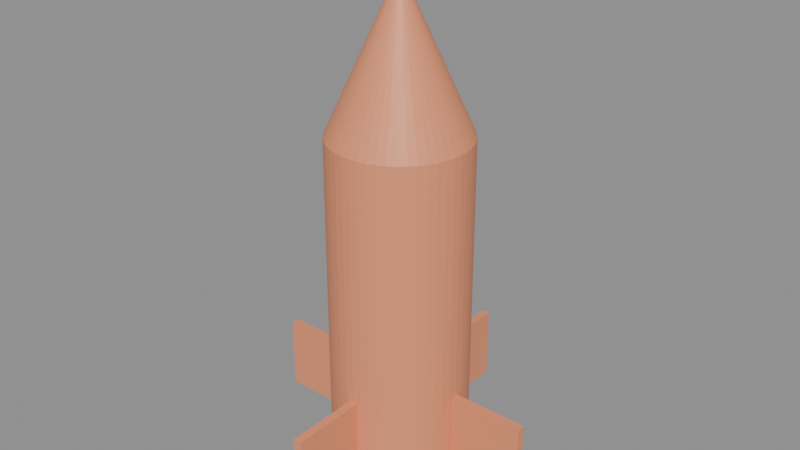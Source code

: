 # Source: rocket.blend  (saved by Blender 5.2.44; exported with 4.5.12 LTS)
import bpy
from mathutils import Matrix  # noqa: F401  (used for matrix-valued properties, if any)

bpy.ops.wm.read_factory_settings(use_empty=True)
scene = bpy.context.scene
scene.name = 'Scene'

# ---- materials (node trees are filled in below, after node groups)
mat_rocket = bpy.data.materials.new('rocket')

# ---- material node trees
mat_rocket.use_nodes = True; mat_rocket.node_tree.nodes.clear()
_N = mat_rocket.node_tree.nodes; _L = mat_rocket.node_tree.links
n0 = _N.new('ShaderNodeBsdfPrincipled'); n0.name = 'Principled BSDF'; n0.location = (-200, 100)
n0.inputs[0].default_value = (0.85, 0.3, 0.15, 1.0)
n0.inputs[10].default_value = 0.005
n1 = _N.new('ShaderNodeOutputMaterial'); n1.name = 'Material Output'; n1.location = (200, 100)
_L.new(n0.outputs[0], n1.inputs[0])
n1.is_active_output = True

# ---- meshes
me_cylinder = bpy.data.meshes.new('Cylinder')
me_cylinder.from_pydata([(0.0, 0.5, -1.2), (0.0, 0.5, 1.2), (0.06526, 0.4957, -1.2), (0.06526, 0.4957, 1.2), (0.1294, 0.483, -1.2), (0.1294, 0.483, 1.2), (0.1913, 0.4619, -1.2), (0.1913, 0.4619, 1.2), (0.25, 0.433, -1.2), (0.25, 0.433, 1.2), (0.3044, 0.3967, -1.2), (0.3044, 0.3967, 1.2), (0.3536, 0.3536, -1.2), (0.3536, 0.3536, 1.2), (0.3967, 0.3044, -1.2), (0.3967, 0.3044, 1.2), (0.433, 0.25, -1.2), (0.433, 0.25, 1.2), (0.4619, 0.1913, -1.2), (0.4619, 0.1913, 1.2), (0.483, 0.1294, -1.2), (0.483, 0.1294, 1.2), (0.4957, 0.06526, -1.2), (0.4957, 0.06526, 1.2), (0.5, 0.0, -1.2), (0.5, 0.0, 1.2), (0.4957, -0.06526, -1.2), (0.4957, -0.06526, 1.2), (0.483, -0.1294, -1.2), (0.483, -0.1294, 1.2), (0.4619, -0.1913, -1.2), (0.4619, -0.1913, 1.2), (0.433, -0.25, -1.2), (0.433, -0.25, 1.2), (0.3967, -0.3044, -1.2), (0.3967, -0.3044, 1.2), (0.3536, -0.3536, -1.2), (0.3536, -0.3536, 1.2), (0.3044, -0.3967, -1.2), (0.3044, -0.3967, 1.2), (0.25, -0.433, -1.2), (0.25, -0.433, 1.2), (0.1913, -0.4619, -1.2), (0.1913, -0.4619, 1.2), (0.1294, -0.483, -1.2), (0.1294, -0.483, 1.2), (0.06526, -0.4957, -1.2), (0.06526, -0.4957, 1.2), (0.0, -0.5, -1.2), (0.0, -0.5, 1.2), (-0.06526, -0.4957, -1.2), (-0.06526, -0.4957, 1.2), (-0.1294, -0.483, -1.2), (-0.1294, -0.483, 1.2), (-0.1913, -0.4619, -1.2), (-0.1913, -0.4619, 1.2), (-0.25, -0.433, -1.2), (-0.25, -0.433, 1.2), (-0.3044, -0.3967, -1.2), (-0.3044, -0.3967, 1.2), (-0.3536, -0.3536, -1.2), (-0.3536, -0.3536, 1.2), (-0.3967, -0.3044, -1.2), (-0.3967, -0.3044, 1.2), (-0.433, -0.25, -1.2), (-0.433, -0.25, 1.2), (-0.4619, -0.1913, -1.2), (-0.4619, -0.1913, 1.2), (-0.483, -0.1294, -1.2), (-0.483, -0.1294, 1.2), (-0.4957, -0.06526, -1.2), (-0.4957, -0.06526, 1.2), (-0.5, 0.0, -1.2), (-0.5, 0.0, 1.2), (-0.4957, 0.06526, -1.2), (-0.4957, 0.06526, 1.2), (-0.483, 0.1294, -1.2), (-0.483, 0.1294, 1.2), (-0.4619, 0.1913, -1.2), (-0.4619, 0.1913, 1.2), (-0.433, 0.25, -1.2), (-0.433, 0.25, 1.2), (-0.3967, 0.3044, -1.2), (-0.3967, 0.3044, 1.2), (-0.3536, 0.3536, -1.2), (-0.3536, 0.3536, 1.2), (-0.3044, 0.3967, -1.2), (-0.3044, 0.3967, 1.2), (-0.25, 0.433, -1.2), (-0.25, 0.433, 1.2), (-0.1913, 0.4619, -1.2), (-0.1913, 0.4619, 1.2), (-0.1294, 0.483, -1.2), (-0.1294, 0.483, 1.2), (-0.06526, 0.4957, -1.2), (-0.06526, 0.4957, 1.2), (0.0, 0.5, 1.2), (0.06526, 0.4957, 1.2), (0.1294, 0.483, 1.2), (0.1913, 0.4619, 1.2), (0.25, 0.433, 1.2), (0.3044, 0.3967, 1.2), (0.3536, 0.3536, 1.2), (0.3967, 0.3044, 1.2), (0.433, 0.25, 1.2), (0.4619, 0.1913, 1.2), (0.483, 0.1294, 1.2), (0.4957, 0.06526, 1.2), (0.5, 0.0, 1.2), (0.4957, -0.06526, 1.2), (0.483, -0.1294, 1.2), (0.4619, -0.1913, 1.2), (0.433, -0.25, 1.2), (0.3967, -0.3044, 1.2), (0.3536, -0.3536, 1.2), (0.3044, -0.3967, 1.2), (0.25, -0.433, 1.2), (0.1913, -0.4619, 1.2), (0.1294, -0.483, 1.2), (0.06526, -0.4957, 1.2), (0.0, -0.5, 1.2), (-0.06526, -0.4957, 1.2), (-0.1294, -0.483, 1.2), (-0.1913, -0.4619, 1.2), (-0.25, -0.433, 1.2), (-0.3044, -0.3967, 1.2), (-0.3536, -0.3536, 1.2), (-0.3967, -0.3044, 1.2), (-0.433, -0.25, 1.2), (-0.4619, -0.1913, 1.2), (-0.483, -0.1294, 1.2), (-0.4957, -0.06526, 1.2), (-0.5, 0.0, 1.2), (-0.4957, 0.06526, 1.2), (-0.483, 0.1294, 1.2), (-0.4619, 0.1913, 1.2), (-0.433, 0.25, 1.2), (-0.3967, 0.3044, 1.2), (-0.3536, 0.3536, 1.2), (-0.3044, 0.3967, 1.2), (-0.25, 0.433, 1.2), (-0.1913, 0.4619, 1.2), (-0.1294, 0.483, 1.2), (-0.06526, 0.4957, 1.2), (0.0, 0.0, 2.3), (0.45, -0.03, -1.175), (0.45, -0.03, -0.625), (0.45, 0.03, -1.175), (0.45, 0.03, -0.625), (1.05, -0.03, -1.175), (1.05, -0.03, -0.625), (1.05, 0.03, -1.175), (1.05, 0.03, -0.625), (0.03, 0.45, -1.175), (0.03, 0.45, -0.625), (-0.03, 0.45, -1.175), (-0.03, 0.45, -0.625), (0.03, 1.05, -1.175), (0.03, 1.05, -0.625), (-0.03, 1.05, -1.175), (-0.03, 1.05, -0.625), (-0.45, 0.03, -1.175), (-0.45, 0.03, -0.625), (-0.45, -0.03, -1.175), (-0.45, -0.03, -0.625), (-1.05, 0.03, -1.175), (-1.05, 0.03, -0.625), (-1.05, -0.03, -1.175), (-1.05, -0.03, -0.625), (-0.03, -0.45, -1.175), (-0.03, -0.45, -0.625), (0.03, -0.45, -1.175), (0.03, -0.45, -0.625), (-0.03, -1.05, -1.175), (-0.03, -1.05, -0.625), (0.03, -1.05, -1.175), (0.03, -1.05, -0.625)], [], [(0, 1, 3, 2), (2, 3, 5, 4), (4, 5, 7, 6), (6, 7, 9, 8), (8, 9, 11, 10), (10, 11, 13, 12), (12, 13, 15, 14), (14, 15, 17, 16), (16, 17, 19, 18), (18, 19, 21, 20), (20, 21, 23, 22), (22, 23, 25, 24), (24, 25, 27, 26), (26, 27, 29, 28), (28, 29, 31, 30), (30, 31, 33, 32), (32, 33, 35, 34), (34, 35, 37, 36), (36, 37, 39, 38), (38, 39, 41, 40), (40, 41, 43, 42), (42, 43, 45, 44), (44, 45, 47, 46), (46, 47, 49, 48), (48, 49, 51, 50), (50, 51, 53, 52), (52, 53, 55, 54), (54, 55, 57, 56), (56, 57, 59, 58), (58, 59, 61, 60), (60, 61, 63, 62), (62, 63, 65, 64), (64, 65, 67, 66), (66, 67, 69, 68), (68, 69, 71, 70), (70, 71, 73, 72), (72, 73, 75, 74), (74, 75, 77, 76), (76, 77, 79, 78), (78, 79, 81, 80), (80, 81, 83, 82), (82, 83, 85, 84), (84, 85, 87, 86), (86, 87, 89, 88), (88, 89, 91, 90), (90, 91, 93, 92), (3, 1, 95, 93, 91, 89, 87, 85, 83, 81, 79, 77, 75, 73, 71, 69, 67, 65, 63, 61, 59, 57, 55, 53, 51, 49, 47, 45, 43, 41, 39, 37, 35, 33, 31, 29, 27, 25, 23, 21, 19, 17, 15, 13, 11, 9, 7, 5), (92, 93, 95, 94), (94, 95, 1, 0), (0, 2, 4, 6, 8, 10, 12, 14, 16, 18, 20, 22, 24, 26, 28, 30, 32, 34, 36, 38, 40, 42, 44, 46, 48, 50, 52, 54, 56, 58, 60, 62, 64, 66, 68, 70, 72, 74, 76, 78, 80, 82, 84, 86, 88, 90, 92, 94), (96, 144, 97), (97, 144, 98), (98, 144, 99), (99, 144, 100), (100, 144, 101), (101, 144, 102), (102, 144, 103), (103, 144, 104), (104, 144, 105), (105, 144, 106), (106, 144, 107), (107, 144, 108), (108, 144, 109), (109, 144, 110), (110, 144, 111), (111, 144, 112), (112, 144, 113), (113, 144, 114), (114, 144, 115), (115, 144, 116), (116, 144, 117), (117, 144, 118), (118, 144, 119), (119, 144, 120), (120, 144, 121), (121, 144, 122), (122, 144, 123), (123, 144, 124), (124, 144, 125), (125, 144, 126), (126, 144, 127), (127, 144, 128), (128, 144, 129), (129, 144, 130), (130, 144, 131), (131, 144, 132), (132, 144, 133), (133, 144, 134), (134, 144, 135), (135, 144, 136), (136, 144, 137), (137, 144, 138), (138, 144, 139), (139, 144, 140), (140, 144, 141), (141, 144, 142), (96, 97, 98, 99, 100, 101, 102, 103, 104, 105, 106, 107, 108, 109, 110, 111, 112, 113, 114, 115, 116, 117, 118, 119, 120, 121, 122, 123, 124, 125, 126, 127, 128, 129, 130, 131, 132, 133, 134, 135, 136, 137, 138, 139, 140, 141, 142, 143), (142, 144, 143), (143, 144, 96), (145, 146, 148, 147), (147, 148, 152, 151), (151, 152, 150, 149), (149, 150, 146, 145), (147, 151, 149, 145), (152, 148, 146, 150), (153, 154, 156, 155), (155, 156, 160, 159), (159, 160, 158, 157), (157, 158, 154, 153), (155, 159, 157, 153), (160, 156, 154, 158), (161, 162, 164, 163), (163, 164, 168, 167), (167, 168, 166, 165), (165, 166, 162, 161), (163, 167, 165, 161), (168, 164, 162, 166), (169, 170, 172, 171), (171, 172, 176, 175), (175, 176, 174, 173), (173, 174, 170, 169), (171, 175, 173, 169), (176, 172, 170, 174)])
_uv = me_cylinder.uv_layers.new(name='UVMap')
_uv.uv.foreach_set('vector', [1.0, 0.5, 1.0, 1.0, 0.9792, 1.0, 0.9792, 0.5, 0.9792, 0.5, 0.9792, 1.0, 0.9583, 1.0, 0.9583, 0.5, 0.9583, 0.5, 0.9583, 1.0, 0.9375, 1.0, 0.9375, 0.5, 0.9375, 0.5, 0.9375, 1.0, 0.9167, 1.0, 0.9167, 0.5, 0.9167, 0.5, 0.9167, 1.0, 0.8958, 1.0, 0.8958, 0.5, 0.8958, 0.5, 0.8958, 1.0, 0.875, 1.0, 0.875, 0.5, 0.875, 0.5, 0.875, 1.0, 0.8542, 1.0, 0.8542, 0.5, 0.8542, 0.5, 0.8542, 1.0, 0.8333, 1.0, 0.8333, 0.5, 0.8333, 0.5, 0.8333, 1.0, 0.8125, 1.0, 0.8125, 0.5, 0.8125, 0.5, 0.8125, 1.0, 0.7917, 1.0, 0.7917, 0.5, 0.7917, 0.5, 0.7917, 1.0, 0.7708, 1.0, 0.7708, 0.5, 0.7708, 0.5, 0.7708, 1.0, 0.75, 1.0, 0.75, 0.5, 0.75, 0.5, 0.75, 1.0, 0.7292, 1.0, 0.7292, 0.5, 0.7292, 0.5, 0.7292, 1.0, 0.7083, 1.0, 0.7083, 0.5, 0.7083, 0.5, 0.7083, 1.0, 0.6875, 1.0, 0.6875, 0.5, 0.6875, 0.5, 0.6875, 1.0, 0.6667, 1.0, 0.6667, 0.5, 0.6667, 0.5, 0.6667, 1.0, 0.6458, 1.0, 0.6458, 0.5, 0.6458, 0.5, 0.6458, 1.0, 0.625, 1.0, 0.625, 0.5, 0.625, 0.5, 0.625, 1.0, 0.6042, 1.0, 0.6042, 0.5, 0.6042, 0.5, 0.6042, 1.0, 0.5833, 1.0, 0.5833, 0.5, 0.5833, 0.5, 0.5833, 1.0, 0.5625, 1.0, 0.5625, 0.5, 0.5625, 0.5, 0.5625, 1.0, 0.5417, 1.0, 0.5417, 0.5, 0.5417, 0.5, 0.5417, 1.0, 0.5208, 1.0, 0.5208, 0.5, 0.5208, 0.5, 0.5208, 1.0, 0.5, 1.0, 0.5, 0.5, 0.5, 0.5, 0.5, 1.0, 0.4792, 1.0, 0.4792, 0.5, 0.4792, 0.5, 0.4792, 1.0, 0.4583, 1.0, 0.4583, 0.5, 0.4583, 0.5, 0.4583, 1.0, 0.4375, 1.0, 0.4375, 0.5, 0.4375, 0.5, 0.4375, 1.0, 0.4167, 1.0, 0.4167, 0.5, 0.4167, 0.5, 0.4167, 1.0, 0.3958, 1.0, 0.3958, 0.5, 0.3958, 0.5, 0.3958, 1.0, 0.375, 1.0, 0.375, 0.5, 0.375, 0.5, 0.375, 1.0, 0.3542, 1.0, 0.3542, 0.5, 0.3542, 0.5, 0.3542, 1.0, 0.3333, 1.0, 0.3333, 0.5, 0.3333, 0.5, 0.3333, 1.0, 0.3125, 1.0, 0.3125, 0.5, 0.3125, 0.5, 0.3125, 1.0, 0.2917, 1.0, 0.2917, 0.5, 0.2917, 0.5, 0.2917, 1.0, 0.2708, 1.0, 0.2708, 0.5, 0.2708, 0.5, 0.2708, 1.0, 0.25, 1.0, 0.25, 0.5, 0.25, 0.5, 0.25, 1.0, 0.2292, 1.0, 0.2292, 0.5, 0.2292, 0.5, 0.2292, 1.0, 0.2083, 1.0, 0.2083, 0.5, 0.2083, 0.5, 0.2083, 1.0, 0.1875, 1.0, 0.1875, 0.5, 0.1875, 0.5, 0.1875, 1.0, 0.1667, 1.0, 0.1667, 0.5, 0.1667, 0.5, 0.1667, 1.0, 0.1458, 1.0, 0.1458, 0.5, 0.1458, 0.5, 0.1458, 1.0, 0.125, 1.0, 0.125, 0.5, 0.125, 0.5, 0.125, 1.0, 0.1042, 1.0, 0.1042, 0.5, 0.1042, 0.5, 0.1042, 1.0, 0.08333, 1.0, 0.08333, 0.5, 0.08333, 0.5, 0.08333, 1.0, 0.0625, 1.0, 0.0625, 0.5, 0.0625, 0.5, 0.0625, 1.0, 0.04167, 1.0, 0.04167, 0.5, 0.2813, 0.4879, 0.25, 0.49, 0.2187, 0.4879, 0.1879, 0.4818, 0.1582, 0.4717, 0.13, 0.4578, 0.1039, 0.4404, 0.08029, 0.4197, 0.0596, 0.3961, 0.04215, 0.37, 0.02827, 0.3418, 0.01818, 0.3121, 0.01205, 0.2813, 0.01, 0.25, 0.01205, 0.2187, 0.01818, 0.1879, 0.02827, 0.1582, 0.04215, 0.13, 0.0596, 0.1039, 0.08029, 0.08029, 0.1039, 0.0596, 0.13, 0.04215, 0.1582, 0.02827, 0.1879, 0.01818, 0.2187, 0.01205, 0.25, 0.01, 0.2813, 0.01205, 0.3121, 0.01818, 0.3418, 0.02827, 0.37, 0.04215, 0.3961, 0.0596, 0.4197, 0.08029, 0.4404, 0.1039, 0.4578, 0.13, 0.4717, 0.1582, 0.4818, 0.1879, 0.4879, 0.2187, 0.49, 0.25, 0.4879, 0.2813, 0.4818, 0.3121, 0.4717, 0.3418, 0.4578, 0.37, 0.4404, 0.3961, 0.4197, 0.4197, 0.3961, 0.4404, 0.37, 0.4578, 0.3418, 0.4717, 0.3121, 0.4818, 0.04167, 0.5, 0.04167, 1.0, 0.02083, 1.0, 0.02083, 0.5, 0.02083, 0.5, 0.02083, 1.0, 3.763e-07, 1.0, 3.763e-07, 0.5, 0.75, 0.49, 0.7813, 0.4879, 0.8121, 0.4818, 0.8418, 0.4717, 0.87, 0.4578, 0.8961, 0.4404, 0.9197, 0.4197, 0.9404, 0.3961, 0.9578, 0.37, 0.9717, 0.3418, 0.9818, 0.3121, 0.9879, 0.2813, 0.99, 0.25, 0.9879, 0.2187, 0.9818, 0.1879, 0.9717, 0.1582, 0.9578, 0.13, 0.9404, 0.1039, 0.9197, 0.08029, 0.8961, 0.0596, 0.87, 0.04215, 0.8418, 0.02827, 0.8121, 0.01818, 0.7813, 0.01205, 0.75, 0.01, 0.7187, 0.01205, 0.6879, 0.01818, 0.6582, 0.02827, 0.63, 0.04215, 0.6039, 0.0596, 0.5803, 0.08029, 0.5596, 0.1039, 0.5422, 0.13, 0.5283, 0.1582, 0.5182, 0.1879, 0.5121, 0.2187, 0.51, 0.25, 0.5121, 0.2813, 0.5182, 0.3121, 0.5283, 0.3418, 0.5422, 0.37, 0.5596, 0.3961, 0.5803, 0.4197, 0.6039, 0.4404, 0.63, 0.4578, 0.6582, 0.4717, 0.6879, 0.4818, 0.7187, 0.4879, 0.25, 0.49, 0.25, 0.25, 0.2813, 0.4879, 0.2813, 0.4879, 0.25, 0.25, 0.3121, 0.4818, 0.3121, 0.4818, 0.25, 0.25, 0.3418, 0.4717, 0.3418, 0.4717, 0.25, 0.25, 0.37, 0.4578, 0.37, 0.4578, 0.25, 0.25, 0.3961, 0.4404, 0.3961, 0.4404, 0.25, 0.25, 0.4197, 0.4197, 0.4197, 0.4197, 0.25, 0.25, 0.4404, 0.3961, 0.4404, 0.3961, 0.25, 0.25, 0.4578, 0.37, 0.4578, 0.37, 0.25, 0.25, 0.4717, 0.3418, 0.4717, 0.3418, 0.25, 0.25, 0.4818, 0.3121, 0.4818, 0.3121, 0.25, 0.25, 0.4879, 0.2813, 0.4879, 0.2813, 0.25, 0.25, 0.49, 0.25, 0.49, 0.25, 0.25, 0.25, 0.4879, 0.2187, 0.4879, 0.2187, 0.25, 0.25, 0.4818, 0.1879, 0.4818, 0.1879, 0.25, 0.25, 0.4717, 0.1582, 0.4717, 0.1582, 0.25, 0.25, 0.4578, 0.13, 0.4578, 0.13, 0.25, 0.25, 0.4404, 0.1039, 0.4404, 0.1039, 0.25, 0.25, 0.4197, 0.08029, 0.4197, 0.08029, 0.25, 0.25, 0.3961, 0.0596, 0.3961, 0.0596, 0.25, 0.25, 0.37, 0.04215, 0.37, 0.04215, 0.25, 0.25, 0.3418, 0.02827, 0.3418, 0.02827, 0.25, 0.25, 0.3121, 0.01818, 0.3121, 0.01818, 0.25, 0.25, 0.2813, 0.01205, 0.2813, 0.01205, 0.25, 0.25, 0.25, 0.01, 0.25, 0.01, 0.25, 0.25, 0.2187, 0.01205, 0.2187, 0.01205, 0.25, 0.25, 0.1879, 0.01818, 0.1879, 0.01818, 0.25, 0.25, 0.1582, 0.02827, 0.1582, 0.02827, 0.25, 0.25, 0.13, 0.04215, 0.13, 0.04215, 0.25, 0.25, 0.1039, 0.0596, 0.1039, 0.0596, 0.25, 0.25, 0.08029, 0.08029, 0.08029, 0.08029, 0.25, 0.25, 0.0596, 0.1039, 0.0596, 0.1039, 0.25, 0.25, 0.04215, 0.13, 0.04215, 0.13, 0.25, 0.25, 0.02827, 0.1582, 0.02827, 0.1582, 0.25, 0.25, 0.01818, 0.1879, 0.01818, 0.1879, 0.25, 0.25, 0.01205, 0.2187, 0.01205, 0.2187, 0.25, 0.25, 0.01, 0.25, 0.01, 0.25, 0.25, 0.25, 0.01205, 0.2813, 0.01205, 0.2813, 0.25, 0.25, 0.01818, 0.3121, 0.01818, 0.3121, 0.25, 0.25, 0.02827, 0.3418, 0.02827, 0.3418, 0.25, 0.25, 0.04215, 0.37, 0.04215, 0.37, 0.25, 0.25, 0.0596, 0.3961, 0.0596, 0.3961, 0.25, 0.25, 0.08029, 0.4197, 0.08029, 0.4197, 0.25, 0.25, 0.1039, 0.4404, 0.1039, 0.4404, 0.25, 0.25, 0.13, 0.4578, 0.13, 0.4578, 0.25, 0.25, 0.1582, 0.4717, 0.1582, 0.4717, 0.25, 0.25, 0.1879, 0.4818, 0.75, 0.49, 0.7813, 0.4879, 0.8121, 0.4818, 0.8418, 0.4717, 0.87, 0.4578, 0.8961, 0.4404, 0.9197, 0.4197, 0.9404, 0.3961, 0.9578, 0.37, 0.9717, 0.3418, 0.9818, 0.3121, 0.9879, 0.2813, 0.99, 0.25, 0.9879, 0.2187, 0.9818, 0.1879, 0.9717, 0.1582, 0.9578, 0.13, 0.9404, 0.1039, 0.9197, 0.08029, 0.8961, 0.0596, 0.87, 0.04215, 0.8418, 0.02827, 0.8121, 0.01818, 0.7813, 0.01205, 0.75, 0.01, 0.7187, 0.01205, 0.6879, 0.01818, 0.6582, 0.02827, 0.63, 0.04215, 0.6039, 0.0596, 0.5803, 0.08029, 0.5596, 0.1039, 0.5422, 0.13, 0.5283, 0.1582, 0.5182, 0.1879, 0.5121, 0.2187, 0.51, 0.25, 0.5121, 0.2813, 0.5182, 0.3121, 0.5283, 0.3418, 0.5422, 0.37, 0.5596, 0.3961, 0.5803, 0.4197, 0.6039, 0.4404, 0.63, 0.4578, 0.6582, 0.4717, 0.6879, 0.4818, 0.7187, 0.4879, 0.1879, 0.4818, 0.25, 0.25, 0.2187, 0.4879, 0.2187, 0.4879, 0.25, 0.25, 0.25, 0.49, 0.375, 0.0, 0.625, 0.0, 0.625, 0.25, 0.375, 0.25, 0.375, 0.25, 0.625, 0.25, 0.625, 0.5, 0.375, 0.5, 0.375, 0.5, 0.625, 0.5, 0.625, 0.75, 0.375, 0.75, 0.375, 0.75, 0.625, 0.75, 0.625, 1.0, 0.375, 1.0, 0.125, 0.5, 0.375, 0.5, 0.375, 0.75, 0.125, 0.75, 0.625, 0.5, 0.875, 0.5, 0.875, 0.75, 0.625, 0.75, 0.375, 0.0, 0.625, 0.0, 0.625, 0.25, 0.375, 0.25, 0.375, 0.25, 0.625, 0.25, 0.625, 0.5, 0.375, 0.5, 0.375, 0.5, 0.625, 0.5, 0.625, 0.75, 0.375, 0.75, 0.375, 0.75, 0.625, 0.75, 0.625, 1.0, 0.375, 1.0, 0.125, 0.5, 0.375, 0.5, 0.375, 0.75, 0.125, 0.75, 0.625, 0.5, 0.875, 0.5, 0.875, 0.75, 0.625, 0.75, 0.375, 0.0, 0.625, 0.0, 0.625, 0.25, 0.375, 0.25, 0.375, 0.25, 0.625, 0.25, 0.625, 0.5, 0.375, 0.5, 0.375, 0.5, 0.625, 0.5, 0.625, 0.75, 0.375, 0.75, 0.375, 0.75, 0.625, 0.75, 0.625, 1.0, 0.375, 1.0, 0.125, 0.5, 0.375, 0.5, 0.375, 0.75, 0.125, 0.75, 0.625, 0.5, 0.875, 0.5, 0.875, 0.75, 0.625, 0.75, 0.375, 0.0, 0.625, 0.0, 0.625, 0.25, 0.375, 0.25, 0.375, 0.25, 0.625, 0.25, 0.625, 0.5, 0.375, 0.5, 0.375, 0.5, 0.625, 0.5, 0.625, 0.75, 0.375, 0.75, 0.375, 0.75, 0.625, 0.75, 0.625, 1.0, 0.375, 1.0, 0.125, 0.5, 0.375, 0.5, 0.375, 0.75, 0.125, 0.75, 0.625, 0.5, 0.875, 0.5, 0.875, 0.75, 0.625, 0.75])
me_cylinder.materials.append(mat_rocket)
me_cylinder.update()

# ---- objects
ob_rocket = bpy.data.objects.new('Rocket', me_cylinder)

# ---- transforms, parenting, visibility, modifiers, constraints
ob_rocket.location = (0.0, 0.0, 0.0)

# ---- collection membership
scene.collection.objects.link(ob_rocket)

# ---- scene / render settings (as saved in the file)
scene.frame_start = 1; scene.frame_end = 250; scene.frame_set(1)
scene.render.engine = 'BLENDER_EEVEE_NEXT'
scene.render.bake_bias = 0.0
scene.render.bake_samples = 0
scene.render.compositor_device = 'GPU'
scene.eevee.use_volume_custom_range = False
scene.eevee.fast_gi_thickness_near = 0.1
scene.eevee.fast_gi_thickness_far = 0.0
scene.eevee.ray_tracing_options.screen_trace_thickness = 0.1
bpy.context.view_layer.update()

# ---- added for rendering (the .blend has no active camera and no usable light): camera, sun + grey world if the file has none
cam_auto = bpy.data.cameras.new('AutoCamera')
cam_auto.lens = 50.0
cam_auto.sensor_width = 36.0
cam_auto.clip_end = 1000.0
ob_auto_camera = bpy.data.objects.new('AutoCamera', cam_auto)
scene.collection.objects.link(ob_auto_camera)
ob_auto_camera.location = (4.24697, -5.09637, 3.94758)
ob_auto_camera.rotation_euler = (1.09748, -7.21219e-08, 0.694738)
scene.camera = ob_auto_camera
light_auto_sun = bpy.data.lights.new('AutoSun', 'SUN')
light_auto_sun.energy = 3.0
light_auto_sun.angle = 0.0523599
ob_auto_sun = bpy.data.objects.new('AutoSun', light_auto_sun)
scene.collection.objects.link(ob_auto_sun)
ob_auto_sun.rotation_euler = (0.872665, 0.174533, 0.523599)
if scene.world is None:
    world_auto = bpy.data.worlds.new('AutoWorld')
    world_auto.color = (0.3, 0.3, 0.3)
    scene.world = world_auto
bpy.context.view_layer.update()
